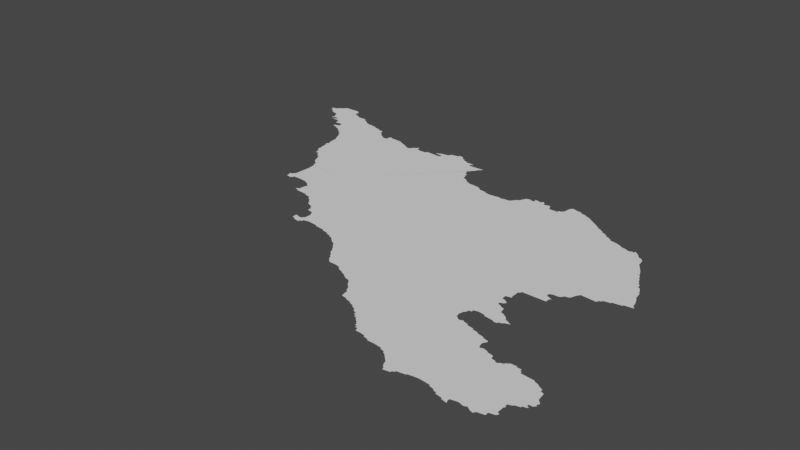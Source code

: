 # Source: citaly.blend  (saved by Blender 3.3.6; exported with 4.5.12 LTS)
import bpy
from mathutils import Matrix  # noqa: F401  (used for matrix-valued properties, if any)

bpy.ops.wm.read_factory_settings(use_empty=True)
scene = bpy.context.scene
scene.name = 'Scene'

# ---- collections
col_collection = bpy.data.collections.new('Collection'); scene.collection.children.link(col_collection)

# ---- node groups
ng_auto_smooth = bpy.data.node_groups.new('Auto Smooth', 'GeometryNodeTree')
_s = ng_auto_smooth.interface.new_socket(name='Geometry', in_out='OUTPUT', socket_type='NodeSocketGeometry')
_s = ng_auto_smooth.interface.new_socket(name='Geometry', in_out='INPUT', socket_type='NodeSocketGeometry')
_s = ng_auto_smooth.interface.new_socket(name='Angle', in_out='INPUT', socket_type='NodeSocketFloat')
_s.subtype = 'ANGLE'
_s.min_value = 0.0
_s.max_value = 3.142
ng_auto_smooth.is_modifier = True
_N = ng_auto_smooth.nodes; _L = ng_auto_smooth.links
n0 = _N.new('NodeGroupOutput'); n0.name = 'Group Output'; n0.location = (480, -100)
n1 = _N.new('NodeGroupInput'); n1.name = 'Group Input'; n1.location = (-420, -300)
n2 = _N.new('NodeGroupInput'); n2.name = 'Group Input.001'; n2.location = (-60, -100)
n3 = _N.new('GeometryNodeSetShadeSmooth'); n3.name = 'Set Shade Smooth'; n3.location = (120, -100)
n3.domain = 'EDGE'
n4 = _N.new('GeometryNodeSetShadeSmooth'); n4.name = 'Set Shade Smooth.001'; n4.location = (300, -100)
n5 = _N.new('GeometryNodeInputMeshEdgeAngle'); n5.name = 'Edge Angle'; n5.location = (-420, -220)
n6 = _N.new('GeometryNodeInputEdgeSmooth'); n6.name = 'Is Edge Smooth'; n6.location = (-60, -160)
n7 = _N.new('GeometryNodeInputShadeSmooth'); n7.name = 'Is Face Smooth'; n7.location = (-240, -340)
n8 = _N.new('FunctionNodeBooleanMath'); n8.name = 'Boolean Math'; n8.location = (-60, -220)
n9 = _N.new('FunctionNodeCompare'); n9.name = 'Compare'; n9.location = (-240, -180)
n9.operation = 'LESS_EQUAL'
_L.new(n5.outputs[0], n9.inputs[0])
_L.new(n4.outputs[0], n0.inputs[0])
_L.new(n1.outputs[1], n9.inputs[1])
_L.new(n9.outputs[0], n8.inputs[0])
_L.new(n7.outputs[0], n8.inputs[1])
_L.new(n2.outputs[0], n3.inputs[0])
_L.new(n6.outputs[0], n3.inputs[1])
_L.new(n3.outputs[0], n4.inputs[0])
_L.new(n8.outputs[0], n3.inputs[2])
n0.is_active_output = True

# ---- world
world_world = bpy.data.worlds.new('World'); scene.world = world_world
world_world.use_nodes = True; world_world.node_tree.nodes.clear()
_N = world_world.node_tree.nodes; _L = world_world.node_tree.links
n0 = _N.new('ShaderNodeOutputWorld'); n0.name = 'World Output'; n0.location = (300, 300)
n1 = _N.new('ShaderNodeBackground'); n1.name = 'Background'; n1.location = (10, 300)
n1.inputs[0].default_value = (0.05088, 0.05088, 0.05088, 1.0)
_L.new(n1.outputs[0], n0.inputs[0])
n0.is_active_output = True
world_world.color = (0.05088, 0.05088, 0.05088)
world_world.use_sun_shadow = False
world_world.sun_shadow_jitter_overblur = 0.0

# ---- meshes
me_mesh = bpy.data.meshes.new('Mesh')
me_mesh.from_pydata([(9.696, 44.37, -1.163e-07), (9.716, 44.36, -5.275e-08), (9.714, 44.38, -6.429e-08), (9.733, 44.33, -7.869e-08), (9.73, 44.35, -9.597e-08), (9.765, 44.31, -8.993e-08), (9.751, 44.33, -9.744e-08), (9.752, 44.39, -8.339e-08), (9.764, 44.41, -6.75e-08), (9.778, 44.3, -6.971e-08), (9.784, 44.42, -1.206e-07), (9.83, 44.29, -9.265e-08), (9.806, 44.44, -9.101e-08), (9.833, 44.28, -6.459e-08), (9.821, 44.46, -9.478e-08), (9.861, 44.2, 4.65e-08), (9.859, 44.24, -8.038e-08), (9.852, 44.27, -8.732e-08), (9.978, 44.29, -9.988e-08), (9.877, 44.2, -1.882e-07), (9.867, 44.19, 2.281e-07), (9.872, 44.21, -8.684e-08), (9.871, 44.23, -9.359e-08), (9.896, 44.17, 5.889e-07), (9.889, 44.21, -9.009e-08), (9.929, 44.19, 9.564e-08), (9.93, 44.21, -1.089e-07), (9.983, 44.14, 6.024e-08), (9.996, 44.11, -5.775e-08), (10.02, 44.05, -9.215e-08), (10.03, 44.04, -1.834e-07), (10.03, 44.06, -1.223e-07), (10.03, 44.12, -8.873e-08), (10.07, 44.03, -9.181e-08), (10.07, 44.11, -1.053e-07), (10.08, 44.02, -1.151e-07), (10.07, 44.07, -9.926e-08), (10.07, 44.09, -7.837e-08), (10.07, 44.1, 4.909e-07), (10.13, 44.14, -9.988e-08), (10.12, 44.0, -2.205e-07), (10.11, 44.01, -9.508e-08), (10.14, 43.98, -1.069e-07), (10.17, 43.95, -7.468e-08), (10.17, 43.97, -9.848e-08), (10.19, 43.93, -7.469e-08), (10.19, 43.95, -9.76e-08), (10.3, 43.97, -9.988e-08), (10.22, 43.9, -1.779e-07), (10.21, 43.93, -9.492e-08), (10.24, 43.86, -1.482e-07), (10.24, 43.87, -1.151e-07), (10.23, 43.89, -8.279e-08), (9.933, 44.17, -1.036e-07), (9.967, 44.46, -9.563e-08), (9.989, 44.42, -1.067e-07), (9.971, 44.17, -8.976e-08), (9.974, 44.45, -4.721e-08), (9.99, 44.39, -9.926e-08), (10.03, 44.38, -1.218e-07), (10.0, 44.43, -1.278e-07), (10.03, 44.37, -9.848e-08), (10.07, 44.36, -1.164e-07), (10.07, 44.35, -9.941e-08), (10.16, 44.35, -1.186e-07), (10.19, 44.32, -8.555e-08), (10.17, 44.33, -8.94e-08), (10.22, 44.3, -6.318e-08), (10.5, 42.94, -5.217e-08), (10.49, 42.99, -7.961e-08), (10.51, 42.99, -9.022e-08), (10.52, 43.01, -7.633e-08), (10.53, 43.01, -1.064e-07), (10.54, 43.17, -6.403e-08), (10.54, 42.93, 5.246e-08), (10.54, 42.93, 7.259e-08), (10.56, 42.96, -1.208e-07), (10.56, 42.94, 4.504e-07), (10.32, 43.52, -1.089e-08), (10.34, 43.47, -9.065e-08), (10.33, 43.51, -9.681e-08), (10.37, 43.45, -7.468e-08), (10.37, 43.47, -9.76e-08), (10.39, 43.43, -7.382e-08), (10.39, 43.45, -9.731e-08), (10.41, 43.41, -8.211e-08), (10.41, 43.43, -9.926e-08), (10.44, 43.38, -1.002e-07), (10.43, 43.41, -9.76e-08), (10.46, 43.33, 2.614e-07), (10.45, 43.37, -1.107e-07), (10.47, 43.32, -7.283e-08), (10.91, 44.07, -1.075e-07), (10.49, 43.3, 3.905e-07), (10.52, 43.25, -6.894e-08), (10.51, 43.29, -9.256e-08), (10.53, 43.25, -9.636e-08), (10.26, 43.82, -8.503e-08), (10.28, 43.66, -4.162e-08), (10.28, 43.68, -3.003e-08), (10.28, 43.72, -5.719e-08), (10.27, 43.81, -9.831e-08), (10.3, 43.54, -2.097e-08), (10.3, 43.55, 1.134e-07), (10.3, 43.58, -2.036e-07), (10.29, 43.65, -9.983e-08), (10.29, 43.71, -9.949e-08), (10.31, 43.57, -1.371e-07), (10.29, 43.69, -9.68e-08), (10.31, 43.55, -1.132e-07), (10.25, 43.85, -9.407e-08), (10.53, 44.15, -8.804e-08), (10.59, 44.11, -9.909e-08), (10.55, 44.14, -4.009e-08), (10.25, 44.28, 2.571e-08), (10.29, 44.27, -1.104e-07), (10.31, 44.27, -8.669e-08), (10.3, 44.28, -4.283e-08), (10.37, 44.26, -9.42e-08), (10.37, 44.25, -7.691e-08), (10.43, 44.23, -9.106e-08), (10.43, 44.24, -5.845e-08), (10.49, 44.19, -9.48e-08), (10.49, 44.22, -7.235e-08), (10.52, 44.17, -5.62e-08), (10.51, 44.18, -7.192e-08), (10.74, 42.8, 5.444e-07), (10.73, 42.8, -4.994e-08), (10.74, 42.8, -1.144e-07), (10.78, 42.78, -8.627e-08), (10.77, 42.79, -9.11e-08), (10.77, 42.81, -9.836e-08), (10.78, 42.88, -1.475e-07), (10.79, 42.89, -1.296e-07), (10.89, 42.77, -9.856e-08), (10.64, 42.96, -8.606e-08), (10.71, 42.95, -9.29e-08), (10.72, 42.94, -6.655e-08), (10.77, 42.91, -6.334e-08), (10.75, 42.93, -9.481e-08), (10.87, 43.17, -9.745e-08), (10.58, 44.12, -1.032e-07), (10.63, 44.11, -1.01e-07), (10.64, 44.16, -1.91e-07), (10.67, 44.15, -1.196e-07), (10.65, 44.16, 2.673e-07), (10.78, 44.14, -1.826e-07), (10.79, 44.13, -9.339e-08), (10.82, 44.12, -8.61e-08), (10.87, 44.09, -9.809e-08), (10.83, 44.11, -9.597e-08), (10.87, 44.1, -9.468e-08), (10.9, 44.08, -8.465e-08), (11.1, 42.4, -8.149e-08), (11.1, 42.44, -1.066e-07), (11.12, 42.44, -2.262e-08), (11.14, 42.38, -1.21e-07), (11.13, 42.39, -8.792e-08), (11.13, 42.43, -9.481e-08), (11.13, 42.56, 5.319e-07), (11.14, 42.56, 3.367e-07), (11.15, 42.56, -7.986e-08), (11.19, 42.37, -9.024e-08), (11.19, 42.39, -9.975e-08), (11.17, 42.43, -9.587e-08), (11.18, 42.45, -7.075e-08), (11.18, 42.53, -4.301e-08), (11.17, 42.55, -8.959e-08), (11.21, 42.41, -1.014e-07), (11.19, 42.45, -9.926e-08), (11.19, 42.51, -9.171e-08), (10.89, 42.76, -5.845e-08), (10.95, 42.75, -9.05e-08), (10.95, 42.74, -6.796e-08), (10.97, 42.72, -8.335e-08), (11.0, 42.69, -7.025e-08), (10.99, 42.71, -8.921e-08), (11.02, 42.66, -1.05e-07), (11.01, 42.69, -9.848e-08), (11.06, 42.64, -6.396e-08), (11.09, 42.61, -8.889e-08), (11.09, 42.63, -9.489e-08), (11.11, 42.57, -1.022e-07), (11.11, 42.61, -9.926e-08), (10.93, 44.07, -7.831e-08), (10.95, 44.08, -6.603e-08), (10.96, 44.1, -1.16e-07), (10.99, 44.12, -4.846e-10), (11.01, 44.12, -7.847e-08), (11.0, 44.14, 7.168e-07), (11.01, 44.1, -7.952e-08), (11.05, 44.09, 4.164e-08), (11.11, 44.09, -1.024e-07), (11.12, 44.11, -1.035e-07), (11.25, 44.1, -8.787e-08), (11.21, 42.39, -8.083e-08), (11.85, 42.91, -8.681e-08), (11.26, 42.42, -1.474e-07), (11.35, 42.41, -9.837e-08), (11.36, 42.4, -3.947e-08), (11.45, 42.39, -9.926e-08), (11.45, 42.38, -5.69e-08), (11.51, 42.37, -9.83e-08), (11.51, 42.36, -8.604e-08), (11.2, 44.14, -3.369e-07), (11.21, 44.15, -5.628e-07), (11.23, 44.15, -9.125e-08), (11.27, 44.13, -1.149e-07), (11.27, 44.11, -9.508e-08), (11.35, 44.13, -9.988e-08), (11.49, 44.18, -9.411e-08), (11.53, 44.15, -9.871e-08), (11.49, 44.17, -9.262e-08), (11.24, 44.16, -4.88e-08), (11.31, 44.17, -1.093e-07), (11.32, 44.18, -6.633e-08), (11.33, 44.2, -4.97e-09), (11.39, 44.21, -1.713e-07), (11.41, 44.23, -8.363e-08), (11.45, 44.2, 1.906e-07), (11.44, 44.22, -1.125e-07), (11.45, 44.21, -4.736e-08), (11.45, 44.21, -5.789e-08), (11.53, 44.16, -1.008e-07), (11.7, 42.23, -6.536e-08), (11.72, 42.2, -9.857e-08), (11.74, 42.16, -1.185e-07), (11.73, 42.19, -9.182e-08), (11.76, 42.14, -1.752e-07), (11.78, 42.11, -7.037e-08), (11.77, 42.13, -9.492e-08), (11.8, 42.08, -1.137e-07), (11.79, 42.11, -9.653e-08), (11.82, 42.06, -1.591e-07), (11.84, 42.04, -1.142e-07), (11.56, 42.34, -9.764e-08), (11.55, 42.35, -9.477e-08), (11.6, 42.32, -2.237e-07), (11.59, 42.33, -9.833e-08), (11.65, 42.28, -5.591e-08), (11.68, 42.25, -5.975e-08), (11.67, 42.27, -9.185e-08), (11.71, 43.87, -9.952e-08), (11.77, 43.83, -9.891e-08), (11.8, 43.82, -1.281e-07), (11.81, 43.81, -1.027e-07), (11.65, 43.99, -9.808e-08), (11.59, 44.11, -9.526e-08), (11.59, 44.13, -8.003e-08), (11.61, 44.15, 5.939e-07), (11.61, 44.16, 3.935e-07), (11.69, 43.91, -9.775e-08), (11.65, 44.01, -9.805e-08), (11.66, 43.98, -9.814e-08), (11.67, 44.03, -5.556e-08), (11.69, 43.95, -9.367e-08), (11.67, 43.95, -9.848e-08), (11.66, 44.01, -7.025e-08), (11.69, 44.05, -9.937e-08), (11.69, 44.11, -9.859e-08), (11.7, 43.91, -4.875e-08), (11.7, 44.06, -1.293e-07), (11.71, 44.09, -9.677e-08), (11.74, 43.86, -4.116e-08), (11.72, 44.09, -6.748e-08), (11.73, 44.11, 4.282e-08), (11.74, 44.12, 4.315e-07), (11.74, 44.12, 8.745e-07), (11.77, 43.84, -7.195e-08), (12.15, 41.91, -5.915e-08), (12.16, 41.89, -8.546e-08), (11.85, 42.04, -9.521e-08), (11.9, 42.04, -2.013e-07), (11.95, 42.03, -7.758e-08), (11.95, 42.02, -7.01e-08), (12.02, 41.98, -8.62e-08), (12.01, 41.99, -9.513e-08), (12.06, 41.96, -8.352e-08), (12.05, 41.97, -9.865e-08), (12.09, 41.94, -1.984e-08), (12.13, 41.93, -9.236e-08), (11.92, 43.8, -1.78e-07), (11.93, 43.79, -9.06e-08), (11.95, 43.77, -9.416e-08), (11.95, 43.78, -6.835e-08), (12.03, 43.75, -9.636e-08), (12.02, 43.76, -8.334e-08), (12.07, 43.74, -8.815e-08), (12.2, 43.74, -1.125e-07), (12.17, 43.75, -8.776e-08), (12.18, 41.87, -6.943e-08), (12.2, 41.85, 1.763e-08), (12.22, 41.81, -9.794e-08), (12.23, 41.81, -9.438e-08), (12.81, 42.37, -9.988e-08), (12.29, 41.73, -9.133e-08), (12.3, 41.72, -6.319e-08), (12.35, 41.71, -9.827e-08), (12.35, 41.7, -9.978e-08), (12.39, 41.68, -7.311e-08), (12.39, 41.69, -9.926e-08), (12.43, 41.66, -1.098e-07), (12.41, 41.67, -9.324e-08), (12.44, 41.64, -1.041e-07), (12.47, 41.61, -7.698e-08), (12.47, 41.63, -9.926e-08), (12.3, 43.4, -7.062e-08), (12.22, 43.75, -9.234e-08), (12.29, 43.77, -9.007e-08), (12.3, 43.79, -8.679e-08), (12.31, 43.79, -9.926e-08), (12.31, 43.8, -7.299e-08), (12.33, 43.81, -8.792e-08), (12.34, 43.83, 2.169e-08), (12.39, 43.88, 6.525e-09), (12.36, 43.87, -9.353e-08), (12.39, 43.88, 1.067e-07), (12.41, 43.87, -9.228e-08), (12.43, 43.9, -8.021e-07), (12.45, 43.9, -1.209e-07), (12.44, 43.87, -1.058e-06), (12.49, 43.89, -9.815e-08), (12.49, 41.59, -7.491e-08), (12.51, 41.58, -7.135e-08), (12.51, 41.59, -9.587e-08), (12.53, 41.56, -7.135e-08), (12.53, 41.57, -9.587e-08), (12.56, 41.53, -9.372e-08), (12.55, 41.55, -9.785e-08), (12.57, 41.51, -7.491e-08), (12.57, 41.53, -9.266e-08), (12.59, 41.49, -7.469e-08), (12.59, 41.51, -9.76e-08), (12.99, 41.77, -9.988e-08), (12.62, 41.46, -1.735e-07), (12.61, 41.49, -1.031e-07), (12.66, 41.46, -5.143e-08), (12.71, 41.45, -9.392e-08), (12.71, 41.44, -7.589e-08), (12.76, 41.42, -6.884e-08), (12.75, 41.43, -9.399e-08), (12.82, 41.42, -8.088e-08), (12.49, 41.61, -9.519e-08), (12.61, 43.83, -1.032e-07), (12.69, 43.83, -1.057e-07), (12.5, 43.91, -7.295e-08), (12.53, 43.87, -1.098e-07), (12.52, 43.9, -4.679e-07), (12.57, 43.88, -1.438e-08), (12.6, 43.85, -1.802e-08), (12.59, 43.88, -8.104e-08), (12.69, 43.85, -8.668e-08), (12.71, 43.85, -1.237e-09), (12.73, 43.87, -9.666e-08), (12.74, 43.94, -1.882e-07), (12.85, 43.93, -1.031e-07), (12.75, 43.95, -9.73e-08), (12.76, 43.96, -7.711e-08), (12.79, 43.95, 3.835e-08), (13.02, 41.28, -2.101e-08), (13.04, 41.25, -7.068e-08), (13.05, 41.23, -4.614e-08), (13.05, 41.25, -1.002e-07), (13.11, 41.24, -7.618e-08), (13.11, 41.25, -9.677e-08), (12.89, 41.41, -9.223e-08), (12.89, 41.4, -8.096e-08), (12.93, 41.39, -8.964e-08), (12.93, 41.38, -6.928e-08), (12.95, 41.37, -3.139e-08), (12.98, 41.34, -3.734e-08), (13.01, 41.31, -1.44e-08), (13.03, 42.03, -9.055e-08), (13.02, 42.07, -1.322e-07), (13.03, 42.11, -9.11e-08), (13.07, 42.17, -9.765e-08), (13.05, 42.02, 1.116e-07), (13.06, 42.01, 1.234e-08), (13.04, 42.03, -6.835e-08), (13.04, 42.12, -1.417e-07), (13.05, 42.15, -9.926e-08), (13.08, 42.01, -2.597e-07), (13.07, 42.15, -7.732e-08), (13.1, 42.02, -3.931e-08), (13.11, 42.01, -9.02e-08), (13.11, 42.18, -8.617e-08), (13.13, 42.43, -9.918e-08), (12.97, 43.88, -7.8e-08), (13.03, 43.84, -6.454e-08), (13.07, 43.81, -9.646e-08), (13.06, 43.82, -1.052e-07), (13.09, 43.79, -9.913e-08), (13.09, 43.8, -7.166e-08), (13.12, 43.78, -1.093e-07), (12.85, 43.94, -8.2e-08), (12.9, 43.92, -8.222e-08), (12.94, 43.9, -6.212e-08), (12.91, 43.91, -9.41e-08), (13.0, 43.86, -3.973e-08), (13.13, 41.26, -6.775e-08), (13.13, 41.27, -7.116e-08), (13.2, 41.28, -6.829e-08), (13.39, 41.28, -9.211e-08), (13.44, 41.26, -8.969e-08), (13.43, 41.27, -9.958e-08), (13.21, 41.29, -8.308e-08), (13.29, 41.3, -5.832e-08), (13.39, 41.29, -9.744e-08), (13.27, 41.95, -9.785e-08), (13.37, 41.83, -9.704e-08), (13.33, 41.93, -1.049e-07), (13.36, 41.86, -8.694e-08), (13.36, 41.88, -2.001e-07), (13.38, 41.91, -5.463e-08), (13.37, 41.92, 5.609e-08), (13.38, 41.82, -1.896e-07), (13.4, 41.83, 2.536e-08), (13.44, 41.82, -9.238e-08), (13.15, 42.0, -8.791e-08), (13.17, 42.17, -1.028e-07), (13.15, 41.99, -8.791e-08), (13.17, 42.16, -7.715e-08), (13.21, 41.98, -8.385e-08), (13.21, 41.97, -8.819e-08), (13.25, 42.15, -9.732e-08), (13.26, 41.96, -8.332e-08), (13.26, 42.14, -6.906e-08), (13.29, 42.15, -1.06e-07), (13.29, 42.24, -4.813e-08), (13.32, 41.94, -9.993e-08), (13.29, 42.14, -7.341e-08), (13.31, 42.21, -9.911e-08), (13.32, 42.16, -1.091e-07), (13.31, 42.22, -7.399e-08), (13.33, 42.17, -9.681e-08), (13.34, 42.2, -1.425e-07), (13.36, 41.92, -9.88e-08), (13.36, 42.18, -2.531e-07), (13.35, 42.19, -9.41e-08), (13.36, 42.19, 8.594e-08), (13.37, 42.18, -1.225e-07), (13.15, 42.37, -9.842e-08), (13.16, 42.42, -7.933e-08), (13.13, 42.47, -8.717e-08), (13.15, 42.35, -9.677e-08), (13.18, 42.34, -9.572e-08), (13.18, 42.38, -1.11e-07), (13.18, 42.48, -4.503e-08), (13.17, 42.49, -1.44e-07), (13.17, 42.57, -1.262e-07), (13.19, 42.33, -9.317e-08), (13.19, 42.4, 1.12e-07), (13.23, 42.27, -9.12e-08), (13.22, 42.32, -8.227e-08), (13.26, 42.26, -3.797e-08), (13.19, 42.59, -1.098e-07), (13.18, 42.57, -6.796e-08), (13.45, 43.08, -9.988e-08), (13.39, 42.59, -9.3e-08), (13.35, 42.66, -1.496e-07), (13.35, 42.69, -8.635e-08), (13.39, 42.63, -9.228e-08), (13.37, 42.65, 5.375e-08), (13.38, 42.7, -7.485e-08), (13.4, 42.64, -7.265e-08), (13.4, 42.63, -6.459e-08), (13.42, 42.7, -1.045e-07), (13.44, 42.71, -9.046e-08), (13.13, 43.77, -9.137e-08), (13.15, 43.75, -9.926e-08), (13.15, 43.76, -7.399e-08), (13.18, 43.74, -1.102e-07), (13.21, 43.71, -9.81e-08), (13.19, 43.73, -9.41e-08), (13.24, 43.7, -1.049e-07), (13.21, 43.72, -7.399e-08), (13.25, 43.69, -9.41e-08), (13.27, 43.67, -7.548e-08), (13.27, 43.68, -7.399e-08), (13.33, 43.66, 2.392e-08), (13.38, 43.64, -1.163e-07), (13.39, 43.63, -9.242e-08), (13.44, 43.62, -1.162e-07), (13.47, 41.24, -8.06e-08), (13.47, 41.25, -9.681e-08), (13.53, 41.22, -1.688e-07), (13.53, 41.23, -9.681e-08), (13.57, 41.21, -4.997e-08), (13.58, 41.21, -5.726e-08), (13.57, 41.23, -9.807e-08), (13.57, 41.25, -9.004e-08), (13.62, 41.26, 2.528e-08), (13.64, 41.26, -1.663e-08), (13.5, 41.58, -9.988e-08), (13.67, 41.25, -8.032e-08), (13.68, 41.24, -3.329e-08), (13.68, 41.25, -5.695e-08), (13.7, 41.26, -7.038e-08), (13.73, 41.24, -3.733e-08), (13.76, 41.23, -6.1e-08), (13.45, 41.81, -9.594e-08), (13.5, 41.8, -9.959e-08), (13.51, 41.77, -9.486e-08), (13.69, 41.67, -9.988e-08), (13.55, 41.76, -5.596e-08), (13.55, 41.75, -9.926e-08), (13.57, 41.75, -9.178e-08), (13.58, 41.76, -9.661e-08), (13.61, 41.77, -9.76e-08), (13.61, 41.78, -7.025e-08), (13.63, 41.79, -9.306e-08), (13.64, 41.8, -4.546e-08), (13.69, 41.8, -8.024e-08), (13.69, 41.79, -9.848e-08), (13.73, 41.79, -9.802e-08), (13.73, 41.77, -9.76e-08), (13.75, 41.75, -1.08e-07), (13.74, 41.77, -7.166e-08), (13.45, 42.73, -9.707e-08), (13.49, 42.74, -1.396e-07), (13.5, 42.76, -9.452e-08), (13.51, 42.79, 1.715e-08), (13.53, 42.82, -9.171e-08), (13.66, 42.81, -9.908e-08), (13.67, 42.83, -9.508e-08), (13.69, 42.85, -9.658e-08), (13.74, 42.94, -9.988e-08), (13.69, 42.84, -7.283e-08), (13.75, 42.86, -5.817e-08), (13.75, 42.87, -7.787e-08), (13.77, 43.21, -9.819e-08), (13.66, 43.43, -5.613e-08), (13.63, 43.47, -1.811e-07), (13.64, 43.46, -1.099e-07), (13.7, 43.36, -3.418e-08), (13.68, 43.4, 4.76e-08), (13.72, 43.32, -8.697e-08), (13.71, 43.33, -9.317e-08), (13.73, 43.29, -9.419e-08), (13.76, 43.24, -9.468e-08), (13.75, 43.25, -9.677e-08), (13.74, 43.28, -8.974e-08), (13.45, 43.61, -9.445e-08), (13.48, 43.61, 5.969e-08), (13.49, 43.62, 6.031e-08), (13.51, 43.61, -9.597e-08), (13.5, 43.63, 5.889e-07), (13.51, 43.63, 5.407e-07), (13.53, 43.62, -3.743e-08), (13.56, 43.59, -8.711e-08), (13.54, 43.6, -6.597e-08), (13.57, 43.57, -9.134e-08), (13.6, 43.56, 5.773e-08), (13.62, 43.54, -1.35e-07), (13.77, 41.25, -9.85e-08), (13.83, 41.26, -7.887e-08), (13.83, 41.29, -9.379e-08), (13.87, 41.33, -1.001e-07), (13.87, 41.41, -9.644e-08), (13.9, 41.56, -9.988e-08), (13.88, 41.3, -7.988e-08), (13.89, 41.32, -7.117e-08), (13.87, 41.39, -9.426e-08), (13.87, 41.43, -9.8e-08), (13.88, 41.4, -5.562e-08), (13.9, 41.44, -9.261e-08), (13.91, 41.45, -9.597e-08), (13.95, 41.46, -1.007e-07), (13.95, 41.47, 8.536e-08), (13.97, 41.49, -9.593e-08), (13.97, 41.51, -9.926e-08), (13.99, 41.48, -1.259e-07), (13.98, 41.49, 4.721e-07), (14.0, 41.51, -8.713e-08), (14.01, 41.57, -8.647e-08), (13.99, 41.59, -1.694e-08), (14.01, 41.54, 3.903e-07), (14.01, 41.53, -2.351e-08), (14.02, 41.53, 8.578e-08), (14.02, 41.56, -1.472e-07), (13.86, 41.74, -1.231e-07), (13.87, 41.73, -9.788e-08), (13.9, 41.72, -1.009e-07), (13.91, 41.71, -9.317e-08), (13.93, 41.7, -4.957e-08), (13.98, 41.66, -1.401e-07), (13.95, 41.67, -9.926e-08), (13.95, 41.69, -7.469e-08), (13.83, 42.88, -6.049e-08), (13.78, 43.21, -9.789e-08), (13.84, 43.1, -9.164e-08), (13.79, 43.17, -9.926e-08), (13.82, 43.14, 1.166e-08), (13.8, 43.17, -7.068e-08), (13.83, 42.89, -9.518e-08), (13.85, 43.03, -9.464e-08), (13.83, 43.11, -9.21e-08), (13.88, 42.97, -1.319e-08), (13.86, 43.02, -8.11e-08), (13.89, 42.92, 2.757e-08), (13.91, 42.9, 2.973e-07), (10.73, 42.8, 3.329e-08), (11.62, 42.3, -8.917e-08), (11.98, 42.0, 5.822e-08), (12.24, 41.74, -1.581e-07), (12.27, 43.75, 2.757e-08), (13.49, 43.62, 5.46e-08)], [(221, 222), (249, 250), (495, 496), (546, 547), (126, 128), (127, 128), (544, 606), (601, 127)], [(6, 3, 4), (7, 4, 2), (8, 6, 7), (11, 9, 5), (12, 6, 10), (18, 11, 5), (18, 5, 6), (18, 17, 11), (22, 24, 21), (22, 26, 24), (18, 22, 16), (55, 18, 14), (32, 28, 27), (39, 37, 38), (37, 39, 36), (47, 41, 33), (47, 43, 44), (47, 45, 46), (25, 53, 23), (18, 25, 26), (57, 55, 54), (18, 27, 56), (58, 18, 55), (59, 18, 58), (39, 32, 18), (62, 18, 61), (65, 39, 63), (66, 63, 64), (76, 68, 69), (70, 76, 69), (71, 72, 70), (76, 77, 74), (73, 140, 72), (92, 79, 80), (92, 81, 82), (92, 85, 86), (92, 87, 88), (92, 93, 89), (140, 94, 95), (140, 95, 93), (140, 73, 96), (108, 105, 99), (47, 106, 101), (47, 50, 51), (101, 97, 110), (113, 47, 111), (114, 39, 67), (115, 39, 114), (115, 116, 39), (117, 116, 115), (118, 47, 116), (120, 47, 119), (121, 120, 119), (122, 47, 120), (125, 124, 122), (140, 131, 133), (139, 137, 136), (140, 133, 138), (140, 138, 139), (92, 105, 47), (141, 47, 113), (112, 47, 141), (146, 142, 144), (148, 142, 147), (150, 142, 148), (151, 149, 150), (152, 92, 149), (158, 153, 154), (163, 156, 157), (163, 157, 158), (164, 168, 163), (165, 168, 164), (172, 171, 134), (174, 173, 172), (196, 176, 174), (196, 177, 178), (196, 178, 176), (179, 177, 196), (196, 182, 183), (196, 183, 180), (182, 161, 159), (196, 161, 182), (196, 167, 161), (184, 140, 92), (185, 140, 184), (187, 188, 186), (191, 140, 190), (194, 192, 193), (168, 195, 163), (170, 168, 169), (196, 170, 166), (196, 197, 168), (200, 199, 198), (200, 198, 196), (202, 201, 200), (202, 200, 196), (207, 204, 206), (209, 208, 207), (209, 140, 208), (212, 209, 210), (213, 207, 206), (214, 209, 207), (216, 209, 214), (218, 209, 217), (220, 209, 218), (232, 229, 230), (196, 230, 228), (196, 233, 231), (236, 203, 202), (238, 235, 236), (196, 236, 202), (196, 239, 602), (196, 602, 237), (196, 240, 241), (196, 241, 239), (242, 196, 140), (263, 196, 242), (211, 248, 140), (251, 242, 140), (252, 246, 140), (258, 140, 247), (259, 258, 247), (255, 251, 140), (254, 257, 252), (259, 261, 258), (259, 264, 262), (271, 196, 272), (196, 274, 273), (278, 275, 276), (278, 276, 196), (196, 277, 278), (281, 196, 245), (284, 283, 282), (285, 196, 283), (288, 196, 287), (287, 289, 288), (294, 290, 270), (294, 292, 291), (294, 291, 290), (294, 604, 293), (294, 293, 292), (302, 299, 300), (294, 300, 298), (294, 298, 297), (294, 301, 302), (294, 269, 196), (294, 196, 306), (306, 196, 288), (310, 306, 309), (311, 306, 310), (313, 306, 312), (315, 314, 313), (316, 306, 314), (320, 306, 317), (321, 306, 319), (294, 323, 324), (328, 325, 326), (328, 326, 294), (333, 327, 328), (333, 331, 332), (333, 332, 330), (333, 338, 337), (340, 338, 333), (342, 304, 305), (294, 305, 303), (294, 324, 342), (294, 306, 344), (346, 306, 321), (347, 321, 345), (346, 348, 306), (349, 306, 348), (351, 294, 344), (355, 353, 354), (356, 355, 354), (358, 355, 356), (358, 356, 357), (362, 363, 361), (367, 365, 333), (333, 368, 367), (333, 370, 369), (333, 359, 371), (333, 371, 370), (377, 333, 376), (378, 333, 372), (294, 379, 374), (375, 380, 294), (375, 382, 380), (383, 384, 381), (390, 389, 388), (391, 294, 389), (394, 355, 358), (397, 355, 395), (362, 399, 364), (333, 400, 362), (333, 401, 400), (333, 405, 401), (333, 406, 405), (404, 407, 333), (409, 493, 333), (410, 333, 408), (410, 411, 333), (419, 385, 294), (420, 333, 384), (422, 333, 420), (423, 333, 422), (424, 421, 419), (427, 426, 424), (431, 424, 419), (431, 432, 427), (433, 431, 428), (431, 434, 432), (431, 437, 434), (439, 437, 438), (442, 294, 386), (441, 444, 294), (445, 419, 294), (445, 294, 444), (448, 443, 294), (450, 419, 445), (451, 446, 442), (453, 419, 450), (454, 419, 452), (455, 456, 449), (457, 455, 294), (462, 458, 455), (462, 455, 459), (464, 465, 461), (457, 466, 463), (468, 391, 393), (469, 294, 468), (471, 294, 469), (473, 294, 471), (475, 472, 473), (476, 294, 474), (478, 294, 476), (479, 294, 477), (493, 483, 484), (493, 484, 403), (489, 483, 493), (493, 492, 491), (493, 496, 494), (554, 498, 497), (493, 404, 333), (493, 403, 404), (490, 489, 493), (500, 493, 417), (501, 493, 500), (504, 493, 502), (505, 503, 493), (506, 503, 505), (506, 507, 503), (508, 503, 507), (509, 503, 508), (511, 503, 510), (512, 503, 511), (514, 503, 513), (517, 503, 515), (457, 519, 518), (457, 520, 519), (457, 524, 523), (525, 527, 524), (526, 528, 525), (526, 529, 528), (533, 531, 457), (533, 457, 532), (535, 534, 457), (537, 457, 534), (541, 457, 538), (542, 457, 481), (548, 457, 545), (548, 545, 547), (550, 549, 548), (551, 457, 549), (552, 457, 551), (552, 553, 457), (557, 554, 493), (559, 493, 503), (557, 560, 556), (564, 562, 558), (559, 567, 566), (559, 570, 568), (571, 568, 569), (559, 573, 570), (578, 573, 577), (574, 579, 576), (580, 503, 516), (581, 503, 580), (583, 581, 582), (584, 559, 583), (587, 559, 584), (589, 457, 530), (590, 526, 457), (593, 592, 591), (526, 588, 529), (595, 526, 590), (598, 526, 595), (597, 599, 526), (2, 1, 0), (19, 20, 15), (21, 19, 15), (31, 30, 29), (33, 30, 31), (34, 39, 38), (57, 60, 55), (74, 75, 68), (76, 74, 68), (109, 78, 102), (47, 110, 50), (52, 47, 51), (161, 160, 159), (190, 140, 188), (221, 219, 220), (266, 265, 259), (319, 306, 320), (318, 319, 320), (381, 333, 377), (410, 412, 411), (414, 413, 410), (415, 493, 409), (440, 437, 439), (460, 459, 455), (489, 488, 487), (493, 491, 490), (493, 497, 496), (544, 457, 543), (572, 571, 569), (2, 4, 1), (7, 6, 4), (8, 10, 6), (12, 18, 6), (11, 17, 13), (18, 16, 17), (14, 18, 12), (21, 24, 19), (22, 18, 26), (14, 54, 55), (39, 34, 32), (31, 36, 33), (36, 39, 33), (33, 41, 35), (47, 40, 41), (39, 47, 33), (47, 42, 40), (47, 44, 42), (47, 46, 43), (47, 49, 45), (49, 52, 48), (25, 18, 53), (18, 56, 53), (18, 32, 27), (59, 61, 18), (62, 63, 18), (63, 39, 18), (66, 65, 63), (67, 39, 65), (70, 72, 76), (92, 82, 79), (92, 84, 81), (84, 86, 83), (92, 88, 85), (84, 92, 86), (87, 92, 90), (89, 93, 91), (92, 89, 90), (140, 96, 94), (92, 140, 93), (99, 105, 98), (103, 107, 109), (105, 107, 104), (101, 106, 100), (109, 80, 78), (107, 92, 109), (105, 92, 107), (106, 105, 108), (109, 92, 80), (47, 105, 106), (49, 47, 52), (47, 101, 110), (116, 47, 39), (119, 47, 118), (123, 122, 120), (122, 124, 47), (124, 111, 47), (131, 130, 126), (131, 129, 130), (133, 131, 132), (131, 134, 129), (140, 134, 131), (72, 135, 76), (140, 135, 72), (140, 136, 135), (140, 139, 136), (112, 142, 47), (143, 144, 142), (143, 145, 144), (142, 92, 47), (146, 147, 142), (149, 92, 142), (150, 149, 142), (158, 157, 153), (155, 158, 154), (163, 162, 156), (158, 164, 163), (165, 169, 168), (196, 172, 134), (140, 196, 134), (196, 174, 172), (176, 178, 175), (196, 181, 179), (196, 180, 181), (196, 166, 167), (185, 186, 140), (186, 188, 140), (187, 189, 188), (192, 140, 191), (196, 168, 170), (196, 198, 197), (194, 140, 192), (205, 206, 204), (194, 208, 140), (211, 140, 209), (212, 211, 209), (213, 214, 207), (215, 216, 214), (216, 217, 209), (220, 219, 209), (219, 210, 209), (196, 228, 226), (227, 196, 226), (225, 196, 227), (196, 232, 230), (196, 231, 232), (271, 234, 233), (196, 271, 233), (196, 238, 236), (196, 237, 238), (196, 224, 240), (196, 225, 224), (263, 243, 196), (244, 196, 243), (244, 245, 196), (248, 247, 140), (211, 249, 248), (258, 252, 140), (246, 253, 140), (258, 254, 252), (256, 255, 140), (253, 256, 140), (260, 242, 251), (259, 262, 261), (259, 265, 264), (266, 267, 265), (268, 243, 263), (223, 211, 212), (196, 273, 272), (196, 603, 274), (196, 276, 603), (196, 279, 277), (196, 280, 279), (196, 269, 280), (281, 282, 196), (282, 283, 196), (286, 285, 283), (285, 287, 196), (294, 295, 604), (294, 296, 295), (294, 297, 296), (294, 302, 300), (294, 303, 301), (294, 270, 269), (288, 307, 306), (307, 605, 306), (605, 308, 306), (308, 309, 306), (311, 312, 306), (313, 314, 306), (316, 317, 306), (294, 326, 323), (330, 332, 329), (333, 335, 331), (327, 333, 330), (334, 335, 336), (335, 337, 336), (333, 337, 335), (333, 339, 340), (333, 341, 339), (294, 342, 305), (342, 324, 322), (294, 333, 328), (343, 344, 306), (347, 346, 321), (349, 343, 306), (350, 349, 348), (351, 352, 294), (352, 353, 294), (353, 355, 294), (359, 362, 360), (362, 364, 363), (333, 365, 341), (367, 366, 365), (333, 369, 368), (333, 362, 359), (372, 333, 294), (373, 372, 294), (294, 374, 373), (378, 376, 333), (294, 380, 379), (294, 385, 375), (388, 389, 294), (392, 391, 389), (396, 294, 355), (397, 396, 355), (396, 387, 294), (398, 294, 387), (398, 388, 294), (362, 400, 399), (333, 407, 406), (404, 402, 407), (411, 409, 333), (413, 412, 410), (415, 416, 493), (416, 417, 493), (384, 333, 381), (418, 420, 384), (423, 408, 333), (425, 408, 423), (429, 410, 408), (427, 430, 426), (424, 431, 427), (428, 431, 419), (431, 438, 437), (435, 438, 431), (436, 414, 410), (442, 441, 294), (294, 443, 386), (442, 446, 441), (443, 448, 447), (294, 449, 448), (453, 452, 419), (454, 428, 419), (294, 455, 449), (457, 460, 455), (462, 461, 458), (457, 463, 460), (464, 461, 462), (457, 467, 466), (518, 467, 457), (468, 294, 391), (470, 469, 468), (473, 472, 294), (472, 474, 294), (478, 477, 294), (480, 294, 479), (480, 481, 294), (481, 457, 294), (489, 486, 483), (489, 485, 486), (485, 489, 487), (493, 494, 492), (493, 554, 497), (501, 502, 493), (504, 505, 493), (509, 510, 503), (512, 513, 503), (514, 515, 503), (517, 516, 503), (457, 521, 520), (457, 522, 521), (523, 522, 457), (457, 525, 524), (526, 525, 457), (531, 535, 457), (537, 536, 457), (536, 538, 457), (539, 530, 457), (540, 539, 457), (541, 540, 457), (482, 542, 481), (543, 457, 542), (544, 545, 457), (548, 549, 457), (457, 553, 532), (498, 554, 499), (554, 556, 555), (554, 557, 556), (558, 557, 493), (563, 558, 493), (559, 563, 493), (557, 561, 560), (558, 562, 557), (559, 565, 563), (565, 559, 566), (559, 568, 567), (568, 570, 569), (576, 573, 559), (574, 576, 559), (575, 574, 559), (576, 577, 573), (581, 559, 503), (583, 559, 581), (586, 585, 559), (587, 586, 559), (585, 575, 559), (591, 592, 457), (589, 591, 457), (526, 594, 588), (596, 590, 457), (592, 596, 457), (598, 597, 526), (526, 599, 594), (599, 600, 594)])
me_mesh.update()

# ---- objects
ob_mycurve = bpy.data.objects.new('myCurve', me_mesh)

# ---- transforms, parenting, visibility, modifiers, constraints
ob_mycurve.location = (0.0, 0.0, 0.0)
_m = ob_mycurve.modifiers.new('Auto Smooth', 'NODES')
_m.node_group = ng_auto_smooth
_gi = [s.identifier for s in ng_auto_smooth.interface.items_tree if s.item_type == 'SOCKET' and s.in_out == 'INPUT']
_m[_gi[1]] = 3.142  # Angle

# ---- collection membership
scene.collection.objects.link(ob_mycurve)

# ---- scene / render settings (as saved in the file)
scene.frame_start = 1; scene.frame_end = 250; scene.frame_set(1)
scene.render.engine = 'BLENDER_EEVEE_NEXT'
scene.cycles.sampling_pattern = 'TABULATED_SOBOL'
scene.cycles.use_light_tree = False
scene.view_settings.view_transform = 'Filmic'
bpy.context.view_layer.update()

# ---- added for rendering (the .blend has no active camera and no usable light): camera, sun
cam_auto = bpy.data.cameras.new('AutoCamera')
cam_auto.lens = 50.0
cam_auto.sensor_width = 36.0
cam_auto.clip_end = 1000.0
ob_auto_camera = bpy.data.objects.new('AutoCamera', cam_auto)
scene.collection.objects.link(ob_auto_camera)
ob_auto_camera.location = (16.8698, 36.8226, 4.00868)
ob_auto_camera.rotation_euler = (1.09748, -7.21219e-08, 0.694738)
scene.camera = ob_auto_camera
light_auto_sun = bpy.data.lights.new('AutoSun', 'SUN')
light_auto_sun.energy = 3.0
light_auto_sun.angle = 0.0523599
ob_auto_sun = bpy.data.objects.new('AutoSun', light_auto_sun)
scene.collection.objects.link(ob_auto_sun)
ob_auto_sun.rotation_euler = (0.872665, 0.174533, 0.523599)
bpy.context.view_layer.update()
